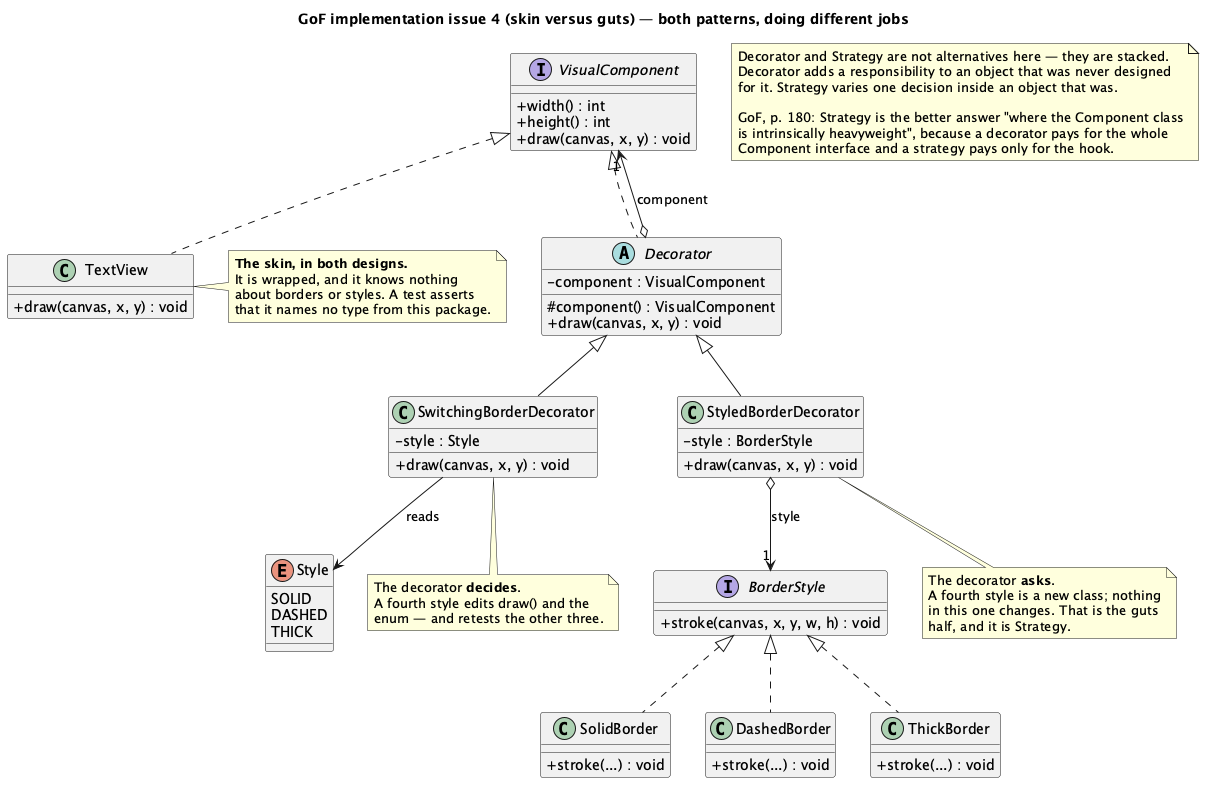

The diagram above was rendered by PlantUML. Its source (embedded in the PNG):
@startuml Decorator-Visual-Skin-And-Guts
skinparam classAttributeIconSize 0
title GoF implementation issue 4 (skin versus guts) — both patterns, doing different jobs

interface VisualComponent {
  + width() : int
  + height() : int
  + draw(canvas, x, y) : void
}

class TextView {
  + draw(canvas, x, y) : void
}

abstract class Decorator {
  - component : VisualComponent
  # component() : VisualComponent
  + draw(canvas, x, y) : void
}

VisualComponent <|.. TextView
VisualComponent <|.. Decorator
Decorator o--> "1" VisualComponent : component

class SwitchingBorderDecorator {
  - style : Style
  + draw(canvas, x, y) : void
}

enum Style {
  SOLID
  DASHED
  THICK
}

class StyledBorderDecorator {
  - style : BorderStyle
  + draw(canvas, x, y) : void
}

interface BorderStyle {
  + stroke(canvas, x, y, w, h) : void
}

class SolidBorder {
  + stroke(...) : void
}

class DashedBorder {
  + stroke(...) : void
}

class ThickBorder {
  + stroke(...) : void
}

Decorator <|-- SwitchingBorderDecorator
Decorator <|-- StyledBorderDecorator
SwitchingBorderDecorator --> Style : reads
StyledBorderDecorator o--> "1" BorderStyle : style
BorderStyle <|.. SolidBorder
BorderStyle <|.. DashedBorder
BorderStyle <|.. ThickBorder

note right of TextView
  **The skin, in both designs.**
  It is wrapped, and it knows nothing
  about borders or styles. A test asserts
  that it names no type from this package.
end note

note bottom of SwitchingBorderDecorator
  The decorator **decides**.
  A fourth style edits draw() and the
  enum — and retests the other three.
end note

note bottom of StyledBorderDecorator
  The decorator **asks**.
  A fourth style is a new class; nothing
  in this one changes. That is the guts
  half, and it is Strategy.
end note

note as N1
  Decorator and Strategy are not alternatives here — they are stacked.
  Decorator adds a responsibility to an object that was never designed
  for it. Strategy varies one decision inside an object that was.

  GoF, p. 180: Strategy is the better answer "where the Component class
  is intrinsically heavyweight", because a decorator pays for the whole
  Component interface and a strategy pays only for the hook.
end note

@enduml